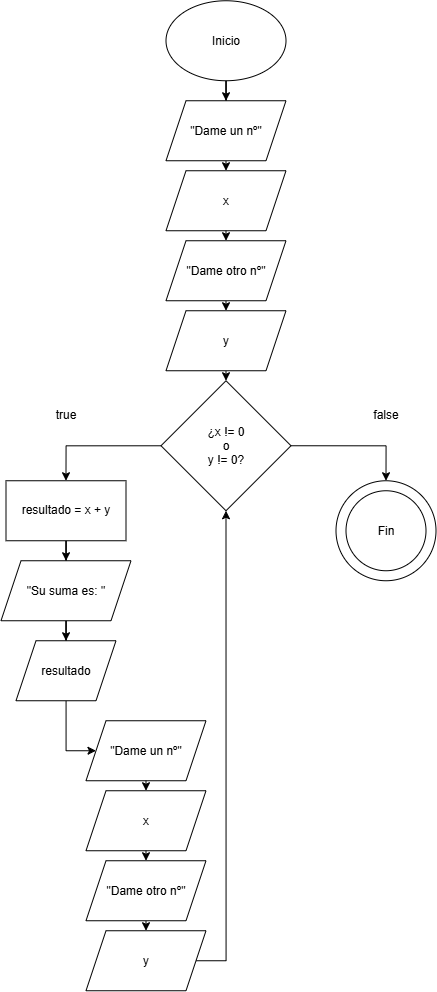

The diagram above was exported from draw.io. Its source (the exported page's mxGraphModel, read from the mxfile embedded in the PNG):
<mxGraphModel dx="1831" dy="1008" grid="1" gridSize="10" guides="1" tooltips="1" connect="1" arrows="1" fold="1" page="1" pageScale="1" pageWidth="827" pageHeight="1169" math="0" shadow="0">
  <root>
    <mxCell id="0" />
    <mxCell id="1" parent="0" />
    <mxCell id="K-O-H7vCU7zq9NwiW4an-4" connectable="0" parent="1" style="group" value="" vertex="1">
      <mxGeometry height="100" width="100" x="510" y="520" as="geometry" />
    </mxCell>
    <mxCell id="K-O-H7vCU7zq9NwiW4an-2" parent="K-O-H7vCU7zq9NwiW4an-4" style="ellipse;whiteSpace=wrap;html=1;shapeInside=1;aspect=fixed;movable=1;resizable=1;rotatable=1;deletable=1;editable=1;locked=0;connectable=1;" value="" vertex="1">
      <mxGeometry height="100" width="100" as="geometry" />
    </mxCell>
    <mxCell id="K-O-H7vCU7zq9NwiW4an-3" parent="K-O-H7vCU7zq9NwiW4an-4" style="ellipse;whiteSpace=wrap;html=1;shapeInside=1;aspect=fixed;movable=1;resizable=1;rotatable=1;deletable=1;editable=1;locked=0;connectable=1;" value="Fin" vertex="1">
      <mxGeometry height="80" width="80" x="10" y="10" as="geometry" />
    </mxCell>
    <mxCell id="NfXjfBXmBIr1Syp8KxIN-43" edge="1" parent="1" source="K-O-H7vCU7zq9NwiW4an-5" style="edgeStyle=orthogonalEdgeStyle;rounded=0;orthogonalLoop=1;jettySize=auto;html=1;entryX=0.5;entryY=0;entryDx=0;entryDy=0;">
      <mxGeometry relative="1" as="geometry">
        <mxPoint x="400" y="140" as="targetPoint" />
      </mxGeometry>
    </mxCell>
    <mxCell id="K-O-H7vCU7zq9NwiW4an-5" parent="1" style="ellipse;whiteSpace=wrap;html=1;shapeInside=1;" value="Inicio" vertex="1">
      <mxGeometry height="80" width="120" x="340" y="40" as="geometry" />
    </mxCell>
    <mxCell id="NfXjfBXmBIr1Syp8KxIN-22" parent="1" style="text;html=1;whiteSpace=wrap;strokeColor=none;fillColor=none;align=center;verticalAlign=middle;rounded=0;" value="true" vertex="1">
      <mxGeometry height="30" width="60" x="210" y="440" as="geometry" />
    </mxCell>
    <mxCell id="NfXjfBXmBIr1Syp8KxIN-23" parent="1" style="text;html=1;whiteSpace=wrap;strokeColor=none;fillColor=none;align=center;verticalAlign=middle;rounded=0;" value="false" vertex="1">
      <mxGeometry height="30" width="60" x="530" y="440" as="geometry" />
    </mxCell>
    <mxCell id="NfXjfBXmBIr1Syp8KxIN-53" edge="1" parent="1" source="NfXjfBXmBIr1Syp8KxIN-45" style="edgeStyle=orthogonalEdgeStyle;rounded=0;orthogonalLoop=1;jettySize=auto;html=1;exitX=0.5;exitY=1;exitDx=0;exitDy=0;entryX=0.5;entryY=0;entryDx=0;entryDy=0;" target="NfXjfBXmBIr1Syp8KxIN-48">
      <mxGeometry relative="1" as="geometry" />
    </mxCell>
    <mxCell id="NfXjfBXmBIr1Syp8KxIN-45" parent="1" style="shape=parallelogram;perimeter=parallelogramPerimeter;whiteSpace=wrap;html=1;shapeInside=1;fixedSize=1;" value="&quot;Dame un nº&quot;" vertex="1">
      <mxGeometry height="60" width="120" x="340" y="140" as="geometry" />
    </mxCell>
    <mxCell id="NfXjfBXmBIr1Syp8KxIN-51" edge="1" parent="1" source="NfXjfBXmBIr1Syp8KxIN-46" style="edgeStyle=orthogonalEdgeStyle;rounded=0;orthogonalLoop=1;jettySize=auto;html=1;exitX=0.5;exitY=1;exitDx=0;exitDy=0;entryX=0.5;entryY=0;entryDx=0;entryDy=0;" target="NfXjfBXmBIr1Syp8KxIN-47">
      <mxGeometry relative="1" as="geometry" />
    </mxCell>
    <mxCell id="NfXjfBXmBIr1Syp8KxIN-46" parent="1" style="shape=parallelogram;perimeter=parallelogramPerimeter;whiteSpace=wrap;html=1;shapeInside=1;fixedSize=1;" value="&quot;Dame otro nº&quot;" vertex="1">
      <mxGeometry height="60" width="120" x="340" y="280" as="geometry" />
    </mxCell>
    <mxCell id="NfXjfBXmBIr1Syp8KxIN-50" edge="1" parent="1" source="NfXjfBXmBIr1Syp8KxIN-47" style="edgeStyle=orthogonalEdgeStyle;rounded=0;orthogonalLoop=1;jettySize=auto;html=1;exitX=0.5;exitY=1;exitDx=0;exitDy=0;entryX=0.5;entryY=0;entryDx=0;entryDy=0;" target="NfXjfBXmBIr1Syp8KxIN-49">
      <mxGeometry relative="1" as="geometry" />
    </mxCell>
    <mxCell id="NfXjfBXmBIr1Syp8KxIN-47" parent="1" style="shape=parallelogram;perimeter=parallelogramPerimeter;whiteSpace=wrap;html=1;shapeInside=1;fixedSize=1;" value="y" vertex="1">
      <mxGeometry height="60" width="120" x="340" y="350" as="geometry" />
    </mxCell>
    <mxCell id="NfXjfBXmBIr1Syp8KxIN-52" edge="1" parent="1" source="NfXjfBXmBIr1Syp8KxIN-48" style="edgeStyle=orthogonalEdgeStyle;rounded=0;orthogonalLoop=1;jettySize=auto;html=1;exitX=0.5;exitY=1;exitDx=0;exitDy=0;entryX=0.5;entryY=0;entryDx=0;entryDy=0;" target="NfXjfBXmBIr1Syp8KxIN-46">
      <mxGeometry relative="1" as="geometry" />
    </mxCell>
    <mxCell id="NfXjfBXmBIr1Syp8KxIN-48" parent="1" style="shape=parallelogram;perimeter=parallelogramPerimeter;whiteSpace=wrap;html=1;shapeInside=1;fixedSize=1;" value="x" vertex="1">
      <mxGeometry height="60" width="120" x="340" y="210" as="geometry" />
    </mxCell>
    <mxCell id="NfXjfBXmBIr1Syp8KxIN-55" edge="1" parent="1" style="edgeStyle=orthogonalEdgeStyle;rounded=0;orthogonalLoop=1;jettySize=auto;html=1;">
      <mxGeometry relative="1" as="geometry">
        <mxPoint x="335.0044827586207" y="485.0344827586207" as="sourcePoint" />
        <mxPoint x="239.97" y="520" as="targetPoint" />
      </mxGeometry>
    </mxCell>
    <mxCell id="NfXjfBXmBIr1Syp8KxIN-72" edge="1" parent="1" source="NfXjfBXmBIr1Syp8KxIN-49" style="edgeStyle=orthogonalEdgeStyle;rounded=0;orthogonalLoop=1;jettySize=auto;html=1;exitX=1;exitY=0.5;exitDx=0;exitDy=0;">
      <mxGeometry relative="1" as="geometry">
        <Array as="points">
          <mxPoint x="560.03" y="485.03" />
        </Array>
        <mxPoint x="495" y="490" as="sourcePoint" />
        <mxPoint x="560" y="520" as="targetPoint" />
      </mxGeometry>
    </mxCell>
    <mxCell id="NfXjfBXmBIr1Syp8KxIN-49" parent="1" style="rhombus;whiteSpace=wrap;html=1;shapeInside=1;" value="&lt;div&gt;¿x != 0&lt;/div&gt;&lt;div&gt;o&lt;/div&gt;&lt;div&gt;y != 0?&lt;/div&gt;" vertex="1">
      <mxGeometry height="130" width="130" x="335" y="420" as="geometry" />
    </mxCell>
    <mxCell id="NfXjfBXmBIr1Syp8KxIN-58" edge="1" parent="1" source="NfXjfBXmBIr1Syp8KxIN-56" style="edgeStyle=orthogonalEdgeStyle;rounded=0;orthogonalLoop=1;jettySize=auto;html=1;entryX=0.5;entryY=0;entryDx=0;entryDy=0;" target="NfXjfBXmBIr1Syp8KxIN-57">
      <mxGeometry relative="1" as="geometry" />
    </mxCell>
    <mxCell id="NfXjfBXmBIr1Syp8KxIN-56" parent="1" style="rounded=0;whiteSpace=wrap;html=1;" value="resultado = x + y" vertex="1">
      <mxGeometry height="60" width="120" x="180" y="520" as="geometry" />
    </mxCell>
    <mxCell id="NfXjfBXmBIr1Syp8KxIN-60" edge="1" parent="1" source="NfXjfBXmBIr1Syp8KxIN-57" style="edgeStyle=orthogonalEdgeStyle;rounded=0;orthogonalLoop=1;jettySize=auto;html=1;entryX=0.5;entryY=0;entryDx=0;entryDy=0;" target="NfXjfBXmBIr1Syp8KxIN-59">
      <mxGeometry relative="1" as="geometry" />
    </mxCell>
    <mxCell id="NfXjfBXmBIr1Syp8KxIN-57" parent="1" style="shape=parallelogram;perimeter=parallelogramPerimeter;whiteSpace=wrap;html=1;shapeInside=1;fixedSize=1;" value="&quot;Su suma es: &quot;" vertex="1">
      <mxGeometry height="60" width="130" x="175" y="600" as="geometry" />
    </mxCell>
    <mxCell id="NfXjfBXmBIr1Syp8KxIN-70" edge="1" parent="1" source="NfXjfBXmBIr1Syp8KxIN-59" style="edgeStyle=orthogonalEdgeStyle;rounded=0;orthogonalLoop=1;jettySize=auto;html=1;entryX=0;entryY=0.5;entryDx=0;entryDy=0;" target="NfXjfBXmBIr1Syp8KxIN-62">
      <mxGeometry relative="1" as="geometry">
        <Array as="points">
          <mxPoint x="240" y="790" />
        </Array>
        <mxPoint x="240" y="800" as="targetPoint" />
      </mxGeometry>
    </mxCell>
    <mxCell id="NfXjfBXmBIr1Syp8KxIN-59" parent="1" style="shape=parallelogram;perimeter=parallelogramPerimeter;whiteSpace=wrap;html=1;shapeInside=1;fixedSize=1;" value="resultado" vertex="1">
      <mxGeometry height="60" width="100" x="190" y="680" as="geometry" />
    </mxCell>
    <mxCell id="NfXjfBXmBIr1Syp8KxIN-61" edge="1" parent="1" source="NfXjfBXmBIr1Syp8KxIN-62" style="edgeStyle=orthogonalEdgeStyle;rounded=0;orthogonalLoop=1;jettySize=auto;html=1;exitX=0.5;exitY=1;exitDx=0;exitDy=0;entryX=0.5;entryY=0;entryDx=0;entryDy=0;" target="NfXjfBXmBIr1Syp8KxIN-67">
      <mxGeometry relative="1" as="geometry" />
    </mxCell>
    <mxCell id="NfXjfBXmBIr1Syp8KxIN-62" parent="1" style="shape=parallelogram;perimeter=parallelogramPerimeter;whiteSpace=wrap;html=1;shapeInside=1;fixedSize=1;" value="&quot;Dame un nº&quot;" vertex="1">
      <mxGeometry height="60" width="120" x="260" y="760" as="geometry" />
    </mxCell>
    <mxCell id="NfXjfBXmBIr1Syp8KxIN-63" edge="1" parent="1" source="NfXjfBXmBIr1Syp8KxIN-64" style="edgeStyle=orthogonalEdgeStyle;rounded=0;orthogonalLoop=1;jettySize=auto;html=1;exitX=0.5;exitY=1;exitDx=0;exitDy=0;entryX=0.5;entryY=0;entryDx=0;entryDy=0;" target="NfXjfBXmBIr1Syp8KxIN-65">
      <mxGeometry relative="1" as="geometry" />
    </mxCell>
    <mxCell id="NfXjfBXmBIr1Syp8KxIN-64" parent="1" style="shape=parallelogram;perimeter=parallelogramPerimeter;whiteSpace=wrap;html=1;shapeInside=1;fixedSize=1;" value="&quot;Dame otro nº&quot;" vertex="1">
      <mxGeometry height="60" width="120" x="260" y="900" as="geometry" />
    </mxCell>
    <mxCell id="NfXjfBXmBIr1Syp8KxIN-71" edge="1" parent="1" source="NfXjfBXmBIr1Syp8KxIN-65" style="edgeStyle=orthogonalEdgeStyle;rounded=0;orthogonalLoop=1;jettySize=auto;html=1;entryX=0.5;entryY=1;entryDx=0;entryDy=0;exitX=1;exitY=0.5;exitDx=0;exitDy=0;" target="NfXjfBXmBIr1Syp8KxIN-49">
      <mxGeometry relative="1" as="geometry">
        <Array as="points">
          <mxPoint x="400" y="1000" />
        </Array>
        <mxPoint x="464" y="990" as="sourcePoint" />
        <mxPoint x="494" y="540" as="targetPoint" />
      </mxGeometry>
    </mxCell>
    <mxCell id="NfXjfBXmBIr1Syp8KxIN-65" parent="1" style="shape=parallelogram;perimeter=parallelogramPerimeter;whiteSpace=wrap;html=1;shapeInside=1;fixedSize=1;" value="y" vertex="1">
      <mxGeometry height="60" width="120" x="260" y="970" as="geometry" />
    </mxCell>
    <mxCell id="NfXjfBXmBIr1Syp8KxIN-66" edge="1" parent="1" source="NfXjfBXmBIr1Syp8KxIN-67" style="edgeStyle=orthogonalEdgeStyle;rounded=0;orthogonalLoop=1;jettySize=auto;html=1;exitX=0.5;exitY=1;exitDx=0;exitDy=0;entryX=0.5;entryY=0;entryDx=0;entryDy=0;" target="NfXjfBXmBIr1Syp8KxIN-64">
      <mxGeometry relative="1" as="geometry" />
    </mxCell>
    <mxCell id="NfXjfBXmBIr1Syp8KxIN-67" parent="1" style="shape=parallelogram;perimeter=parallelogramPerimeter;whiteSpace=wrap;html=1;shapeInside=1;fixedSize=1;" value="x" vertex="1">
      <mxGeometry height="60" width="120" x="260" y="830" as="geometry" />
    </mxCell>
  </root>
</mxGraphModel>